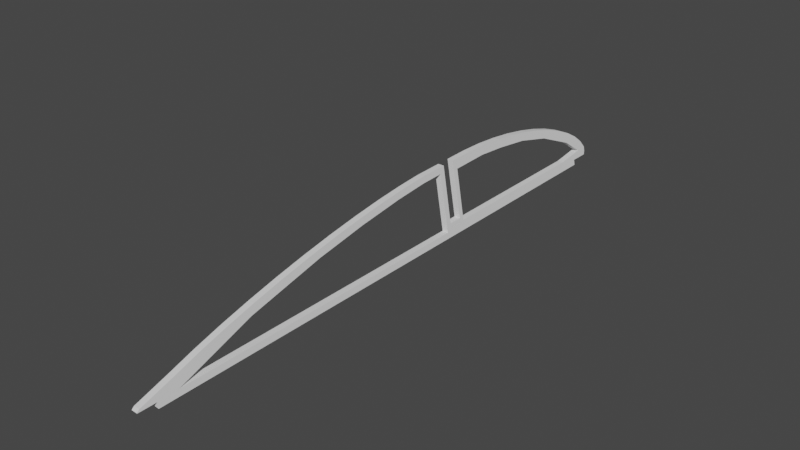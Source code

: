 # Source: R1.blend  (saved by Blender 3.6.13; exported with 4.5.12 LTS)
import bpy
from mathutils import Matrix  # noqa: F401  (used for matrix-valued properties, if any)

bpy.ops.wm.read_factory_settings(use_empty=True)
scene = bpy.context.scene
scene.name = 'Scene'

# ---- collections
col_r1 = bpy.data.collections.new('R1'); scene.collection.children.link(col_r1)

# ---- materials (node trees are filled in below, after node groups)
mat_stldefaultmaterial = bpy.data.materials.new('STLDefaultMaterial')
mat_stldefaultmaterial.use_transparent_shadow = False

# ---- material node trees

# ---- world
world_world = bpy.data.worlds.new('World'); scene.world = world_world
world_world.use_nodes = True; world_world.node_tree.nodes.clear()
_N = world_world.node_tree.nodes; _L = world_world.node_tree.links
n0 = _N.new('ShaderNodeOutputWorld'); n0.name = 'World Output'; n0.location = (300, 300)
n1 = _N.new('ShaderNodeBackground'); n1.name = 'Background'; n1.location = (10, 300)
n1.inputs[0].default_value = (0.05088, 0.05088, 0.05088, 1.0)
_L.new(n1.outputs[0], n0.inputs[0])
n0.is_active_output = True
world_world.color = (0.05088, 0.05088, 0.05088)
world_world.use_sun_shadow = False
world_world.sun_shadow_jitter_overblur = 0.0

# ---- meshes
me_r1 = bpy.data.meshes.new('R1')
me_r1.from_pydata([(-0.3513, 1.116, -4.166), (-0.3798, 1.948, -4.0), (-0.3886, 1.948, -3.949), (-0.3916, 1.136, -3.931), (-0.2829, -61.09, -4.566), (-0.2707, -61.11, -4.637), (-0.2706, -61.1, -4.638), (-0.2703, -61.06, -4.639), (-0.2692, -61.04, -4.646), (-0.264, -58.13, -4.676), (-0.5416, -56.14, -3.056), (-0.3313, -60.68, -4.283), (-0.9963, -46.17, -0.4027), (-0.7943, -50.86, -1.581), (-0.5886, -55.12, -2.782), (-0.2412, -58.13, -4.809), (-0.1129, -58.13, -5.558), (-0.1121, -58.13, -5.563), (-0.1121, 33.95, -5.563), (-0.2637, 33.94, -4.677), (-0.2613, 37.19, -4.692), (-0.3703, 37.36, -4.056), (-0.4921, 37.36, -3.345), (-0.5415, 37.13, -3.056), (-0.7162, 36.33, -2.037), (-0.7162, 36.33, -2.037), (-1.373, -35.95, 1.795), (-1.19, -41.17, 0.7304), (-1.688, -25.27, 3.632), (-1.54, -30.61, 2.769), (-1.915, -15.01, 4.961), (-1.814, -20.04, 4.368), (-2.038, -6.006, 5.674), (-1.991, -10.31, 5.399), (-1.876, -2.052, 4.733), (-2.048, -1.944, 5.737), (-1.862, -6.031, 4.651), (-0.9359, 34.77, -0.7554), (-0.9359, 34.77, -0.7552), (-1.147, 32.72, 0.4739), (-1.344, 30.22, 1.625), (-1.524, 27.32, 2.675), (-1.683, 24.08, 3.603), (-1.817, 20.57, 4.389), (-1.925, 16.85, 5.017), (-2.004, 13.0, 5.476), (-2.051, 9.112, 5.754), (-2.067, 5.25, 5.848), (-0.4746, 1.176, -3.447), (-1.792, 1.948, 4.241), (-0.9216, 1.166, -0.8384), (-2.057, 1.137, 5.784), (-1.862, -6.075, 4.648), (-1.815, 8.436, 4.377), (-1.752, 13.31, 4.007), (-1.861, -6.14, 4.645), (-1.783, -11.94, 4.186), (-1.751, 13.38, 4.0), (-1.625, -19.9, 3.265), (-1.393, -28.87, 1.911), (-1.63, 19.23, 3.294), (-1.628, 19.3, 3.281), (-1.389, -28.98, 1.89), (-0.9452, -41.86, -0.7008), (-1.374, 25.41, 1.8), (-1.37, 25.48, 1.777), (-0.9405, -41.97, -0.7282), (-0.8946, 32.0, -0.9959), (-0.277, -54.82, -4.6), (-0.277, -29.22, -4.6), (-0.8923, 32.02, -1.009), (-0.4767, 35.4, -3.435), (-0.3811, 30.47, -3.993), (-0.3798, 30.44, -4.0), (-0.277, -17.62, -4.6), (-0.277, -11.25, -4.6), (-0.277, -5.795, -4.6), (-0.351, -1.116, -4.168), (-0.277, -2.052, -4.6), (-0.9214, -1.167, -0.8399), (-2.051, -1.139, 5.749), (-0.351, -1.116, -4.168), (-0.3512, -1.116, -4.167), (-0.3911, -1.135, -3.934), (-0.4746, -1.176, -3.447), (-2.827, -20.01, 4.358), (-2.928, -14.99, 4.95), (-3.003, -10.29, 5.388), (-3.049, -6.089, 5.656), (-2.875, -6.016, 4.637), (-2.874, -6.071, 4.634), (-2.873, -6.15, 4.63), (-2.795, -11.93, 4.173), (-2.637, -19.88, 3.253), (-1.603, -55.06, -2.785), (-1.808, -50.8, -1.586), (-2.01, -46.12, -0.4081), (-2.204, -41.12, 0.7238), (-2.386, -35.9, 1.787), (-2.553, -30.57, 2.76), (-2.701, -25.24, 3.622), (-2.406, -28.83, 1.901), (-1.345, -60.61, -4.288), (-1.286, -61.05, -4.632), (-1.296, -61.02, -4.571), (-1.126, -58.06, -5.567), (-1.187, -58.07, -5.211), (-1.279, -58.06, -4.672), (-2.401, -28.98, 1.874), (-1.959, -41.81, -0.707), (-1.125, -58.06, -5.57), (-1.278, 33.92, -4.678), (-1.125, 33.92, -5.57), (-1.384, 37.33, -4.06), (-1.276, 37.16, -4.692), (-1.73, 36.3, -2.044), (-1.506, 37.33, -3.348), (-1.949, 34.75, -0.7641), (-1.73, 36.3, -2.041), (-2.16, 32.69, 0.4676), (-1.95, 34.74, -0.7603), (-2.537, 27.3, 2.667), (-2.357, 30.2, 1.618), (-2.83, 20.55, 4.378), (-2.696, 24.06, 3.593), (-3.016, 13.0, 5.464), (-2.938, 16.84, 5.006), (-3.08, 5.253, 5.836), (-3.064, 9.111, 5.742), (-1.691, 1.948, -2.266), (-1.823, 1.168, -1.498), (-3.069, 1.141, 5.772), (-2.805, 1.948, 4.229), (-1.953, -41.95, -0.7427), (-2.828, 8.429, 4.365), (-2.764, 13.3, 3.995), (-1.292, -54.75, -4.6), (-2.763, 13.38, 3.987), (-1.292, -29.19, -4.6), (-1.292, -17.6, -4.6), (-1.292, -11.23, -4.6), (-1.292, -5.79, -4.6), (-2.643, 19.21, 3.283), (-2.64, 19.3, 3.267), (-1.292, -2.052, -4.6), (-2.387, 25.39, 1.791), (-2.382, 25.48, 1.762), (-2.889, -2.052, 4.719), (-1.908, 31.97, -1.0), (-1.905, 32.0, -1.018), (-3.05, -5.992, 5.662), (-1.489, -1.176, -3.447), (-1.489, 1.176, -3.447), (-1.406, 1.948, -3.93), (-1.394, 1.948, -4.0), (-3.063, -1.143, 5.737), (-1.394, 30.41, -4.0), (-1.396, 30.45, -3.99), (-1.491, 35.36, -3.434), (-0.4981, 37.36, -3.346), (-0.3912, 37.36, -4.059), (-0.3144, -61.09, -4.57), (-0.357, -60.68, -4.287), (-0.3047, -61.11, -4.635), (-0.5456, -61.09, -4.632), (-0.4197, -61.1, -4.629), (-0.1644, 33.95, -5.57), (-0.1644, -58.13, -5.57), (-0.2962, 37.19, -4.692), (-2.066, -1.14, 5.749), (-2.087, -1.143, 5.749), (-2.093, 1.141, 5.784), (-2.073, 1.138, 5.784), (-0.114, -58.13, -5.563), (-0.3583, 1.116, -4.167), (-0.3579, -1.116, -4.169)], [], [(0, 1, 2), (0, 2, 3), (4, 5, 6), (7, 8, 9), (4, 6, 7), (10, 11, 4), (12, 13, 14), (14, 10, 4), (4, 7, 9), (9, 15, 16), (16, 17, 18), (19, 20, 21), (16, 18, 19), (14, 4, 9), (9, 16, 19), (19, 21, 22), (23, 24, 25), (19, 22, 23), (12, 14, 9), (26, 27, 12), (28, 29, 26), (30, 31, 28), (32, 33, 30), (34, 35, 32), (36, 34, 32), (32, 30, 28), (28, 26, 12), (23, 25, 37), (37, 38, 39), (39, 40, 41), (41, 42, 43), (43, 44, 45), (45, 46, 47), (48, 3, 2), (48, 2, 49), (50, 48, 49), (51, 50, 49), (45, 47, 51), (41, 43, 45), (37, 39, 41), (28, 12, 9), (36, 32, 28), (52, 36, 28), (23, 37, 41), (41, 45, 51), (51, 49, 53), (51, 53, 54), (55, 52, 28), (56, 55, 28), (41, 51, 54), (41, 54, 57), (58, 56, 28), (59, 58, 28), (41, 57, 60), (41, 60, 61), (62, 59, 28), (63, 62, 28), (41, 61, 64), (41, 64, 65), (63, 28, 9), (66, 63, 9), (23, 41, 65), (23, 65, 67), (68, 66, 9), (69, 68, 9), (23, 67, 70), (71, 72, 73), (23, 70, 71), (69, 9, 19), (74, 69, 19), (19, 23, 71), (73, 1, 0), (19, 71, 73), (75, 74, 19), (76, 75, 19), (19, 73, 0), (0, 77, 78), (78, 76, 19), (19, 0, 78), (79, 80, 35), (35, 34, 78), (78, 77, 81), (81, 82, 83), (83, 3, 48), (84, 79, 35), (83, 48, 84), (78, 81, 83), (84, 35, 78), (78, 83, 84), (85, 86, 87), (87, 88, 89), (89, 90, 91), (92, 93, 85), (87, 89, 91), (91, 92, 85), (87, 91, 85), (94, 95, 96), (96, 97, 98), (98, 99, 100), (100, 85, 93), (100, 93, 101), (96, 98, 100), (102, 94, 96), (103, 104, 102), (105, 106, 107), (107, 103, 102), (102, 96, 100), (100, 101, 108), (100, 108, 109), (107, 102, 100), (110, 105, 107), (111, 112, 110), (113, 114, 111), (115, 116, 113), (117, 118, 115), (119, 120, 117), (121, 122, 119), (123, 124, 121), (125, 126, 123), (127, 128, 125), (129, 130, 131), (132, 129, 131), (131, 127, 125), (125, 123, 121), (121, 119, 117), (117, 115, 113), (113, 111, 110), (107, 100, 109), (107, 109, 133), (121, 117, 113), (131, 125, 121), (134, 132, 131), (135, 134, 131), (110, 107, 133), (110, 133, 136), (135, 131, 121), (137, 135, 121), (110, 136, 138), (138, 139, 140), (138, 140, 141), (142, 137, 121), (143, 142, 121), (110, 138, 141), (110, 141, 144), (145, 143, 121), (146, 145, 121), (113, 110, 144), (147, 89, 88), (148, 146, 121), (149, 148, 121), (147, 88, 150), (151, 152, 153), (151, 153, 154), (147, 150, 155), (149, 121, 113), (156, 157, 158), (158, 149, 113), (144, 147, 155), (144, 155, 151), (156, 158, 113), (144, 151, 154), (154, 156, 113), (144, 154, 113), (129, 153, 152), (129, 152, 130), (116, 159, 160), (116, 160, 113), (124, 42, 41), (124, 41, 121), (46, 128, 127), (46, 127, 47), (161, 162, 102), (161, 102, 104), (163, 161, 104), (104, 103, 164), (165, 163, 104), (104, 164, 165), (112, 166, 167), (112, 167, 110), (113, 160, 168), (113, 168, 114), (30, 86, 85), (30, 85, 31), (121, 41, 40), (121, 40, 122), (33, 87, 86), (33, 86, 30), (122, 40, 39), (122, 39, 119), (33, 32, 150), (88, 87, 33), (150, 88, 33), (119, 39, 38), (119, 38, 120), (118, 117, 120), (120, 38, 37), (37, 25, 118), (120, 37, 118), (116, 115, 118), (118, 25, 24), (24, 23, 159), (159, 116, 118), (118, 24, 159), (13, 95, 94), (13, 94, 14), (12, 96, 95), (12, 95, 13), (80, 169, 170), (170, 155, 150), (150, 32, 35), (35, 80, 170), (170, 150, 35), (171, 172, 51), (51, 47, 127), (127, 131, 171), (171, 51, 127), (27, 97, 96), (27, 96, 12), (46, 45, 125), (46, 125, 128), (102, 162, 10), (10, 14, 94), (10, 94, 102), (26, 98, 97), (26, 97, 27), (45, 44, 126), (45, 126, 125), (29, 99, 98), (29, 98, 26), (44, 43, 123), (44, 123, 126), (28, 100, 99), (28, 99, 29), (123, 43, 42), (123, 42, 124), (31, 85, 100), (31, 100, 28), (4, 161, 163), (4, 163, 5), (159, 23, 22), (168, 160, 21), (168, 21, 20), (173, 167, 166), (166, 18, 17), (173, 166, 17), (160, 159, 22), (160, 22, 21), (162, 161, 4), (162, 4, 11), (11, 10, 162), (130, 152, 48), (48, 50, 171), (171, 131, 130), (48, 171, 130), (51, 171, 50), (174, 0, 3), (151, 155, 170), (170, 79, 84), (170, 84, 151), (79, 170, 169), (79, 169, 80), (81, 77, 175), (175, 83, 82), (81, 175, 82), (48, 152, 151), (48, 151, 84), (83, 175, 174), (83, 174, 3), (174, 175, 77), (174, 77, 0), (105, 110, 167), (173, 17, 16), (105, 167, 173), (9, 107, 106), (106, 105, 173), (173, 16, 15), (15, 9, 106), (173, 15, 106), (19, 18, 166), (166, 112, 111), (166, 111, 19), (5, 163, 165), (165, 164, 103), (103, 107, 9), (7, 6, 5), (165, 103, 9), (7, 5, 165), (165, 9, 7), (111, 114, 168), (168, 20, 19), (168, 19, 111), (76, 78, 144), (76, 144, 141), (143, 145, 64), (61, 60, 142), (143, 64, 61), (61, 142, 143), (144, 78, 34), (144, 34, 147), (137, 142, 60), (57, 54, 135), (137, 60, 57), (57, 135, 137), (132, 49, 2), (2, 1, 154), (2, 154, 153), (129, 132, 2), (2, 153, 129), (92, 56, 58), (92, 58, 93), (135, 54, 53), (135, 53, 134), (1, 73, 156), (1, 156, 154), (68, 69, 138), (68, 138, 136), (134, 53, 49), (134, 49, 132), (156, 73, 72), (72, 71, 158), (156, 72, 158), (69, 74, 139), (69, 139, 138), (108, 101, 59), (62, 63, 109), (108, 59, 62), (62, 109, 108), (149, 158, 71), (70, 67, 148), (149, 71, 70), (70, 148, 149), (74, 75, 140), (74, 140, 139), (133, 109, 63), (66, 68, 136), (133, 63, 66), (66, 136, 133), (146, 148, 67), (65, 64, 145), (146, 67, 65), (65, 145, 146), (91, 90, 52), (55, 56, 92), (91, 52, 55), (55, 92, 91), (93, 58, 59), (93, 59, 101), (89, 147, 34), (36, 52, 90), (89, 34, 36), (36, 90, 89), (75, 76, 141), (75, 141, 140)])
me_r1.materials.append(mat_stldefaultmaterial)
me_r1.update()

# ---- objects
ob_r1 = bpy.data.objects.new('R1', me_r1)

# ---- transforms, parenting, visibility, modifiers, constraints
ob_r1.location = (0.0, 0.0, 0.0)

# ---- collection membership
col_r1.objects.link(ob_r1)

# ---- scene / render settings (as saved in the file)
scene.frame_start = 1; scene.frame_end = 250; scene.frame_set(1)
scene.render.engine = 'BLENDER_EEVEE_NEXT'
scene.cycles.sampling_pattern = 'TABULATED_SOBOL'
scene.view_settings.view_transform = 'Filmic'
scene.unit_settings.scale_length = 0.001
bpy.context.view_layer.update()

# ---- added for rendering (the .blend has no active camera and no usable light): camera, sun
cam_auto = bpy.data.cameras.new('AutoCamera')
cam_auto.lens = 50.0
cam_auto.sensor_width = 36.0
cam_auto.clip_end = 1610.42
ob_auto_camera = bpy.data.objects.new('AutoCamera', cam_auto)
scene.collection.objects.link(ob_auto_camera)
ob_auto_camera.location = (90.1664, -121.992, 73.5487)
ob_auto_camera.rotation_euler = (1.09748, -7.21219e-08, 0.694738)
scene.camera = ob_auto_camera
light_auto_sun = bpy.data.lights.new('AutoSun', 'SUN')
light_auto_sun.energy = 3.0
light_auto_sun.angle = 0.0523599
ob_auto_sun = bpy.data.objects.new('AutoSun', light_auto_sun)
scene.collection.objects.link(ob_auto_sun)
ob_auto_sun.rotation_euler = (0.872665, 0.174533, 0.523599)
bpy.context.view_layer.update()
